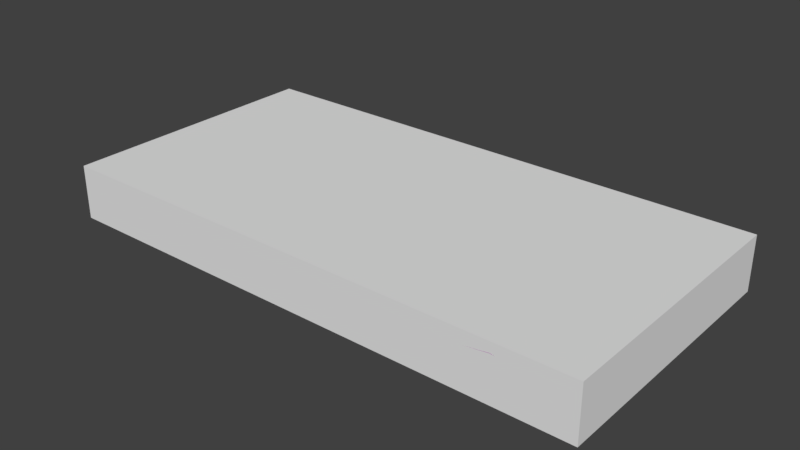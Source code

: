 # Source: aucman_auction_tag.blend  (saved by Blender 2.79.0; exported with 4.5.12 LTS)
import bpy
from mathutils import Matrix  # noqa: F401  (used for matrix-valued properties, if any)

bpy.ops.wm.read_factory_settings(use_empty=True)
scene = bpy.context.scene
scene.name = 'Scene'

# ---- collections
col_collection_1 = bpy.data.collections.new('Collection 1'); scene.collection.children.link(col_collection_1)

# ---- images (referenced by path relative to the original .blend; pixels are not part of the script)
import os
ASSET_DIR = os.environ.get("B2B_ASSET_DIR", "")  # directory of the original .blend (textures are referenced by path, not embedded)
HERE = os.path.dirname(os.path.abspath(__file__))  # packed textures are extracted next to this script under _unpacked/

def load_image(name, relpath, width, height, colorspace="sRGB"):
    """Load a texture the original file referenced (path relative to the .blend, or extracted next to this script)."""
    p = next((c for c in (os.path.join(HERE, relpath), os.path.join(ASSET_DIR, relpath)) if relpath and os.path.exists(c)), "")
    if p:
        img = bpy.data.images.load(p, check_existing=True)
        img.name = name
    else:  # same state as the original file: an image datablock whose file is absent (Cycles renders it pink)
        img = bpy.data.images.new(name, width, height)
        img.source = "FILE"
        img.filepath = "//" + (relpath or name)
    img.colorspace_settings.name = colorspace
    return img
img_aucman_auction_tag_blue_df_texture = load_image('aucman_auction_tag_blue_df.texture', 'aucman_auction_tag_blue_df.texture', 1024, 1024, 'sRGB')
img_aucman_auction_tag_op_texture = load_image('aucman_auction_tag_op.texture', 'aucman_auction_tag_op.texture', 1024, 1024, 'sRGB')
img_aucman_auction_tag_green_df_texture = load_image('aucman_auction_tag_green_df.texture', 'aucman_auction_tag_green_df.texture', 1024, 1024, 'sRGB')
img_aucman_auction_tag_red_df_texture = load_image('aucman_auction_tag_red_df.texture', 'aucman_auction_tag_red_df.texture', 1024, 1024, 'sRGB')
img_aucman_auction_tag_white_df_texture = load_image('aucman_auction_tag_white_df.texture', 'aucman_auction_tag_white_df.texture', 1024, 1024, 'sRGB')

# ---- materials (node trees are filled in below, after node groups)
mat_mtl_tag_blue = bpy.data.materials.new('mtl_tag_blue')
mat_mtl_tag_blue.alpha_threshold = 0.0
mat_mtl_tag_blue.roughness = 0.5
mat_mtl_tag_green = bpy.data.materials.new('mtl_tag_green')
mat_mtl_tag_green.alpha_threshold = 0.0
mat_mtl_tag_green.roughness = 0.5
mat_mtl_tag_red = bpy.data.materials.new('mtl_tag_red')
mat_mtl_tag_red.alpha_threshold = 0.0
mat_mtl_tag_red.roughness = 0.5
mat_mtl_tag_white = bpy.data.materials.new('mtl_tag_white')
mat_mtl_tag_white.alpha_threshold = 0.0
mat_mtl_tag_white.roughness = 0.5

# ---- material node trees
mat_mtl_tag_blue.use_nodes = True; mat_mtl_tag_blue.node_tree.nodes.clear()
_N = mat_mtl_tag_blue.node_tree.nodes; _L = mat_mtl_tag_blue.node_tree.links
n0 = _N.new('ShaderNodeOutputMaterial'); n0.name = 'Material Output'; n0.location = (460, 300)
n1 = _N.new('ShaderNodeBsdfDiffuse'); n1.name = 'Diffuse BSDF'; n1.location = (10, 300)
n2 = _N.new('ShaderNodeTexImage'); n2.name = 'Image Texture'; n2.location = (-248, 309)
n2.width = 140
n2.image = img_aucman_auction_tag_blue_df_texture
n3 = _N.new('ShaderNodeMixShader'); n3.name = 'Mix Shader'; n3.location = (240, 276)
n4 = _N.new('ShaderNodeBsdfTransparent'); n4.name = 'Transparent BSDF'; n4.location = (7, 9)
n5 = _N.new('ShaderNodeTexImage'); n5.name = 'Image Texture.001'; n5.location = (-246, 50)
n5.width = 140
n5.image = img_aucman_auction_tag_op_texture
_L.new(n1.outputs[0], n3.inputs[2])
_L.new(n2.outputs[0], n1.inputs[0])
_L.new(n3.outputs[0], n0.inputs[0])
_L.new(n5.outputs[0], n4.inputs[0])
_L.new(n5.outputs[0], n3.inputs[0])
_L.new(n4.outputs[0], n3.inputs[1])
n0.is_active_output = True
mat_mtl_tag_green.use_nodes = True; mat_mtl_tag_green.node_tree.nodes.clear()
_N = mat_mtl_tag_green.node_tree.nodes; _L = mat_mtl_tag_green.node_tree.links
n0 = _N.new('ShaderNodeOutputMaterial'); n0.name = 'Material Output'; n0.location = (460, 300)
n1 = _N.new('ShaderNodeBsdfDiffuse'); n1.name = 'Diffuse BSDF'; n1.location = (10, 300)
n2 = _N.new('ShaderNodeTexImage'); n2.name = 'Image Texture'; n2.location = (-248, 309)
n2.width = 140
n2.image = img_aucman_auction_tag_green_df_texture
n3 = _N.new('ShaderNodeMixShader'); n3.name = 'Mix Shader'; n3.location = (240, 276)
n4 = _N.new('ShaderNodeBsdfTransparent'); n4.name = 'Transparent BSDF'; n4.location = (7, 9)
n5 = _N.new('ShaderNodeTexImage'); n5.name = 'Image Texture.001'; n5.location = (-246, 50)
n5.width = 140
n5.image = img_aucman_auction_tag_op_texture
_L.new(n1.outputs[0], n3.inputs[2])
_L.new(n2.outputs[0], n1.inputs[0])
_L.new(n3.outputs[0], n0.inputs[0])
_L.new(n5.outputs[0], n4.inputs[0])
_L.new(n5.outputs[0], n3.inputs[0])
_L.new(n4.outputs[0], n3.inputs[1])
n0.is_active_output = True
mat_mtl_tag_red.use_nodes = True; mat_mtl_tag_red.node_tree.nodes.clear()
_N = mat_mtl_tag_red.node_tree.nodes; _L = mat_mtl_tag_red.node_tree.links
n0 = _N.new('ShaderNodeOutputMaterial'); n0.name = 'Material Output'; n0.location = (460, 300)
n1 = _N.new('ShaderNodeBsdfDiffuse'); n1.name = 'Diffuse BSDF'; n1.location = (10, 300)
n2 = _N.new('ShaderNodeTexImage'); n2.name = 'Image Texture'; n2.location = (-248, 309)
n2.width = 140
n2.image = img_aucman_auction_tag_red_df_texture
n3 = _N.new('ShaderNodeMixShader'); n3.name = 'Mix Shader'; n3.location = (240, 276)
n4 = _N.new('ShaderNodeBsdfTransparent'); n4.name = 'Transparent BSDF'; n4.location = (7, 9)
n5 = _N.new('ShaderNodeTexImage'); n5.name = 'Image Texture.001'; n5.location = (-246, 50)
n5.width = 140
n5.image = img_aucman_auction_tag_op_texture
_L.new(n1.outputs[0], n3.inputs[2])
_L.new(n2.outputs[0], n1.inputs[0])
_L.new(n3.outputs[0], n0.inputs[0])
_L.new(n5.outputs[0], n4.inputs[0])
_L.new(n5.outputs[0], n3.inputs[0])
_L.new(n4.outputs[0], n3.inputs[1])
n0.is_active_output = True
mat_mtl_tag_white.use_nodes = True; mat_mtl_tag_white.node_tree.nodes.clear()
_N = mat_mtl_tag_white.node_tree.nodes; _L = mat_mtl_tag_white.node_tree.links
n0 = _N.new('ShaderNodeOutputMaterial'); n0.name = 'Material Output'; n0.location = (460, 300)
n1 = _N.new('ShaderNodeBsdfDiffuse'); n1.name = 'Diffuse BSDF'; n1.location = (10, 300)
n2 = _N.new('ShaderNodeTexImage'); n2.name = 'Image Texture'; n2.location = (-248, 309)
n2.width = 140
n2.image = img_aucman_auction_tag_white_df_texture
n3 = _N.new('ShaderNodeMixShader'); n3.name = 'Mix Shader'; n3.location = (240, 276)
n4 = _N.new('ShaderNodeBsdfTransparent'); n4.name = 'Transparent BSDF'; n4.location = (7, 9)
n5 = _N.new('ShaderNodeTexImage'); n5.name = 'Image Texture.001'; n5.location = (-246, 50)
n5.width = 140
n5.image = img_aucman_auction_tag_op_texture
_L.new(n1.outputs[0], n3.inputs[2])
_L.new(n2.outputs[0], n1.inputs[0])
_L.new(n3.outputs[0], n0.inputs[0])
_L.new(n5.outputs[0], n4.inputs[0])
_L.new(n5.outputs[0], n3.inputs[0])
_L.new(n4.outputs[0], n3.inputs[1])
n0.is_active_output = True

# ---- world
world_world = bpy.data.worlds.new('World'); scene.world = world_world
world_world.color = (0.05088, 0.05088, 0.05088)
world_world.use_sun_shadow = False
world_world.sun_shadow_jitter_overblur = 0.0
world_world.cycles.sampling_method = 'MANUAL'

# ---- meshes
me_g_tag_blue_code0 = bpy.data.meshes.new('g_tag_blue_code0')
me_g_tag_blue_code0.from_pydata([(-0.0875, -0.05, 0.01), (-0.0875, 0.025, 0.01), (0.05, -0.05, 0.01), (0.05, 0.025, 0.01)], [], [(2, 3, 1, 0)])
_uv = me_g_tag_blue_code0.uv_layers.new(name='UVMap')
_uv.uv.foreach_set('vector', [0.625, 0.625, 0.625, 0.8125, 0.2812, 0.8125, 0.2812, 0.625])
me_g_tag_blue_code0.materials.append(mat_mtl_tag_blue)
me_g_tag_blue_code0.use_remesh_preserve_volume = False
me_g_tag_blue_code0.use_remesh_preserve_attributes = False
me_g_tag_blue_code0.use_mirror_vertex_groups = False
me_g_tag_blue_code0.update()
me_g_tag_green_code0 = bpy.data.meshes.new('g_tag_green_code0')
me_g_tag_green_code0.from_pydata([(-0.0875, -0.05, 0.01), (-0.0875, 0.025, 0.01), (0.05, -0.05, 0.01), (0.05, 0.025, 0.01)], [], [(2, 3, 1, 0)])
_uv = me_g_tag_green_code0.uv_layers.new(name='UVMap')
_uv.uv.foreach_set('vector', [0.625, 0.625, 0.625, 0.8125, 0.2812, 0.8125, 0.2812, 0.625])
me_g_tag_green_code0.materials.append(mat_mtl_tag_green)
me_g_tag_green_code0.use_remesh_preserve_volume = False
me_g_tag_green_code0.use_remesh_preserve_attributes = False
me_g_tag_green_code0.use_mirror_vertex_groups = False
me_g_tag_green_code0.update()
me_g_tag_red_code0 = bpy.data.meshes.new('g_tag_red_code0')
me_g_tag_red_code0.from_pydata([(-0.0875, -0.05, 0.01), (-0.0875, 0.025, 0.01), (0.05, -0.05, 0.01), (0.05, 0.025, 0.01)], [], [(2, 3, 1, 0)])
_uv = me_g_tag_red_code0.uv_layers.new(name='UVMap')
_uv.uv.foreach_set('vector', [0.625, 0.625, 0.625, 0.8125, 0.2812, 0.8125, 0.2812, 0.625])
me_g_tag_red_code0.materials.append(mat_mtl_tag_red)
me_g_tag_red_code0.use_remesh_preserve_volume = False
me_g_tag_red_code0.use_remesh_preserve_attributes = False
me_g_tag_red_code0.use_mirror_vertex_groups = False
me_g_tag_red_code0.update()
me_g_tag_white_code0 = bpy.data.meshes.new('g_tag_white_code0')
me_g_tag_white_code0.from_pydata([(-0.0875, -0.05, 0.01), (-0.0875, 0.025, 0.01), (0.05, -0.05, 0.01), (0.05, 0.025, 0.01)], [], [(2, 3, 1, 0)])
_uv = me_g_tag_white_code0.uv_layers.new(name='UVMap')
_uv.uv.foreach_set('vector', [0.625, 0.625, 0.625, 0.8125, 0.2812, 0.8125, 0.2812, 0.625])
me_g_tag_white_code0.materials.append(mat_mtl_tag_white)
me_g_tag_white_code0.use_remesh_preserve_volume = False
me_g_tag_white_code0.use_remesh_preserve_attributes = False
me_g_tag_white_code0.use_mirror_vertex_groups = False
me_g_tag_white_code0.update()
me_c_c = bpy.data.meshes.new('c_c')
me_c_c.from_pydata([(-0.2, -0.1, -0.02), (-0.2, -0.1, 0.02), (-0.2, 0.1, -0.02), (-0.2, 0.1, 0.02), (0.2, -0.1, -0.02), (0.2, -0.1, 0.02), (0.2, 0.1, -0.02), (0.2, 0.1, 0.02)], [], [(0, 1, 3, 2), (2, 3, 7, 6), (6, 7, 5, 4), (4, 5, 1, 0), (2, 6, 4, 0), (7, 3, 1, 5)])
me_c_c.use_remesh_preserve_volume = False
me_c_c.use_remesh_preserve_attributes = False
me_c_c.use_mirror_vertex_groups = False
me_c_c.update()
me_g_tag_white = bpy.data.meshes.new('g_tag_white')
me_g_tag_white.from_pydata([(-0.2, -0.1, 0.01), (0.1936, -0.09776, 0.006108), (0.1865, 0.1021, 0.008378), (0.05, -0.05, 0.01), (0.05, 0.025, 0.01), (-0.0875, 0.025, 0.01), (-0.0875, -0.05, 0.01), (0.126, -0.1, 0.01), (0.1047, 0.1, 0.01), (0.144, -0.1002, 0.0127), (0.1421, 0.09991, 0.0127), (-0.1491, 0.1, 0.01), (-0.2, -0.1, 0.01), (-0.2, 0.1, 0.01436), (0.126, -0.1, 0.01), (0.1047, 0.1, 0.01), (0.144, -0.1002, 0.0127), (0.1421, 0.09991, 0.0127), (-0.1491, 0.1, 0.01)], [], [(7, 6, 0), (4, 8, 5), (10, 1, 2), (14, 17, 15), (12, 18, 13), (7, 3, 6), (4, 3, 7), (11, 0, 5), (0, 6, 5), (4, 7, 8), (11, 5, 8), (10, 9, 1), (14, 16, 17)])
me_g_tag_white.polygons.foreach_set('use_smooth', [True] * 13)
_uv = me_g_tag_white.uv_layers.new(name='UVMap')
_uv.uv.foreach_set('vector', [0.8154, 0.5, 0.2812, 0.625, 0.0, 0.5, 0.625, 0.8125, 0.7617, 1.0, 0.2812, 0.8125, 0.8818, 1.0, 1.0, 0.5, 1.0, 1.0, 0.8154, 0.5, 0.8818, 1.0, 0.7617, 1.0, 0.0, 0.5, 0.127, 1.0, 0.0, 1.0, 0.8154, 0.5, 0.625, 0.625, 0.2812, 0.625, 0.625, 0.8125, 0.625, 0.625, 0.8154, 0.5, 0.127, 1.0, 0.0, 0.5, 0.2812, 0.8125, 0.0, 0.5, 0.2812, 0.625, 0.2812, 0.8125, 0.625, 0.8125, 0.8154, 0.5, 0.7617, 1.0, 0.127, 1.0, 0.2812, 0.8125, 0.7617, 1.0, 0.8818, 1.0, 0.8613, 0.5, 1.0, 0.5, 0.8154, 0.5, 0.8613, 0.5, 0.8818, 1.0])
me_g_tag_white.materials.append(mat_mtl_tag_white)
me_g_tag_white.use_remesh_preserve_volume = False
me_g_tag_white.use_remesh_preserve_attributes = False
me_g_tag_white.use_mirror_vertex_groups = False
me_g_tag_white.update()
me_g_tag_white_code1 = bpy.data.meshes.new('g_tag_white_code1')
me_g_tag_white_code1.from_pydata([(-0.0875, -0.05, 0.01), (-0.0875, 0.025, 0.01), (0.05, -0.05, 0.01), (0.05, 0.025, 0.01)], [], [(2, 3, 1, 0)])
_uv = me_g_tag_white_code1.uv_layers.new(name='UVMap')
_uv.uv.foreach_set('vector', [0.375, 0.2812, 0.375, 0.4688, 0.03125, 0.4688, 0.03125, 0.2812])
me_g_tag_white_code1.materials.append(mat_mtl_tag_white)
me_g_tag_white_code1.use_remesh_preserve_volume = False
me_g_tag_white_code1.use_remesh_preserve_attributes = False
me_g_tag_white_code1.use_mirror_vertex_groups = False
me_g_tag_white_code1.update()
me_g_tag_white_code2 = bpy.data.meshes.new('g_tag_white_code2')
me_g_tag_white_code2.from_pydata([(-0.0875, -0.05, 0.01), (-0.0875, 0.025, 0.01), (0.05, -0.05, 0.01), (0.05, 0.025, 0.01)], [], [(2, 3, 1, 0)])
_uv = me_g_tag_white_code2.uv_layers.new(name='UVMap')
_uv.uv.foreach_set('vector', [0.75, 0.2812, 0.75, 0.4688, 0.4062, 0.4688, 0.4062, 0.2812])
me_g_tag_white_code2.materials.append(mat_mtl_tag_white)
me_g_tag_white_code2.use_remesh_preserve_volume = False
me_g_tag_white_code2.use_remesh_preserve_attributes = False
me_g_tag_white_code2.use_mirror_vertex_groups = False
me_g_tag_white_code2.update()
me_g_tag_white_code3 = bpy.data.meshes.new('g_tag_white_code3')
me_g_tag_white_code3.from_pydata([(-0.0875, -0.05, 0.01), (-0.0875, 0.025, 0.01), (0.05, -0.05, 0.01), (0.05, 0.025, 0.01)], [], [(2, 3, 1, 0)])
_uv = me_g_tag_white_code3.uv_layers.new(name='UVMap')
_uv.uv.foreach_set('vector', [0.375, 0.0625, 0.375, 0.25, 0.03125, 0.25, 0.03125, 0.0625])
me_g_tag_white_code3.materials.append(mat_mtl_tag_white)
me_g_tag_white_code3.use_remesh_preserve_volume = False
me_g_tag_white_code3.use_remesh_preserve_attributes = False
me_g_tag_white_code3.use_mirror_vertex_groups = False
me_g_tag_white_code3.update()
me_g_tag_white_code4 = bpy.data.meshes.new('g_tag_white_code4')
me_g_tag_white_code4.from_pydata([(-0.0875, -0.05, 0.01), (-0.0875, 0.025, 0.01), (0.05, -0.05, 0.01), (0.05, 0.025, 0.01)], [], [(2, 3, 1, 0)])
_uv = me_g_tag_white_code4.uv_layers.new(name='UVMap')
_uv.uv.foreach_set('vector', [0.75, 0.0625, 0.75, 0.25, 0.4062, 0.25, 0.4062, 0.0625])
me_g_tag_white_code4.materials.append(mat_mtl_tag_white)
me_g_tag_white_code4.use_remesh_preserve_volume = False
me_g_tag_white_code4.use_remesh_preserve_attributes = False
me_g_tag_white_code4.use_mirror_vertex_groups = False
me_g_tag_white_code4.update()
me_g_tag_red_code4 = bpy.data.meshes.new('g_tag_red_code4')
me_g_tag_red_code4.from_pydata([(-0.0875, -0.05, 0.01), (-0.0875, 0.025, 0.01), (0.05, -0.05, 0.01), (0.05, 0.025, 0.01)], [], [(2, 3, 1, 0)])
_uv = me_g_tag_red_code4.uv_layers.new(name='UVMap')
_uv.uv.foreach_set('vector', [0.75, 0.0625, 0.75, 0.25, 0.4062, 0.25, 0.4062, 0.0625])
me_g_tag_red_code4.materials.append(mat_mtl_tag_red)
me_g_tag_red_code4.use_remesh_preserve_volume = False
me_g_tag_red_code4.use_remesh_preserve_attributes = False
me_g_tag_red_code4.use_mirror_vertex_groups = False
me_g_tag_red_code4.update()
me_g_tag_red_code3 = bpy.data.meshes.new('g_tag_red_code3')
me_g_tag_red_code3.from_pydata([(-0.0875, -0.05, 0.01), (-0.0875, 0.025, 0.01), (0.05, -0.05, 0.01), (0.05, 0.025, 0.01)], [], [(2, 3, 1, 0)])
_uv = me_g_tag_red_code3.uv_layers.new(name='UVMap')
_uv.uv.foreach_set('vector', [0.375, 0.0625, 0.375, 0.25, 0.03125, 0.25, 0.03125, 0.0625])
me_g_tag_red_code3.materials.append(mat_mtl_tag_red)
me_g_tag_red_code3.use_remesh_preserve_volume = False
me_g_tag_red_code3.use_remesh_preserve_attributes = False
me_g_tag_red_code3.use_mirror_vertex_groups = False
me_g_tag_red_code3.update()
me_g_tag_red_code2 = bpy.data.meshes.new('g_tag_red_code2')
me_g_tag_red_code2.from_pydata([(-0.0875, -0.05, 0.01), (-0.0875, 0.025, 0.01), (0.05, -0.05, 0.01), (0.05, 0.025, 0.01)], [], [(2, 3, 1, 0)])
_uv = me_g_tag_red_code2.uv_layers.new(name='UVMap')
_uv.uv.foreach_set('vector', [0.75, 0.2812, 0.75, 0.4688, 0.4062, 0.4688, 0.4062, 0.2812])
me_g_tag_red_code2.materials.append(mat_mtl_tag_red)
me_g_tag_red_code2.use_remesh_preserve_volume = False
me_g_tag_red_code2.use_remesh_preserve_attributes = False
me_g_tag_red_code2.use_mirror_vertex_groups = False
me_g_tag_red_code2.update()
me_g_tag_red_code1 = bpy.data.meshes.new('g_tag_red_code1')
me_g_tag_red_code1.from_pydata([(-0.0875, -0.05, 0.01), (-0.0875, 0.025, 0.01), (0.05, -0.05, 0.01), (0.05, 0.025, 0.01)], [], [(2, 3, 1, 0)])
_uv = me_g_tag_red_code1.uv_layers.new(name='UVMap')
_uv.uv.foreach_set('vector', [0.375, 0.2812, 0.375, 0.4688, 0.03125, 0.4688, 0.03125, 0.2812])
me_g_tag_red_code1.materials.append(mat_mtl_tag_red)
me_g_tag_red_code1.use_remesh_preserve_volume = False
me_g_tag_red_code1.use_remesh_preserve_attributes = False
me_g_tag_red_code1.use_mirror_vertex_groups = False
me_g_tag_red_code1.update()
me_g_tag_green = bpy.data.meshes.new('g_tag_green')
me_g_tag_green.from_pydata([(-0.2, -0.1, 0.01), (0.1936, -0.09776, 0.006108), (0.1865, 0.1021, 0.008378), (0.05, -0.05, 0.01), (0.05, 0.025, 0.01), (-0.0875, 0.025, 0.01), (-0.0875, -0.05, 0.01), (0.126, -0.1, 0.01), (0.1047, 0.1, 0.01), (0.144, -0.1002, 0.0127), (0.1421, 0.09991, 0.0127), (-0.1491, 0.1, 0.01), (-0.2, -0.1, 0.01), (-0.2, 0.1, 0.01436), (0.126, -0.1, 0.01), (0.1047, 0.1, 0.01), (0.144, -0.1002, 0.0127), (0.1421, 0.09991, 0.0127), (-0.1491, 0.1, 0.01)], [], [(7, 6, 0), (4, 8, 5), (10, 1, 2), (14, 17, 15), (12, 18, 13), (7, 3, 6), (4, 3, 7), (11, 0, 5), (0, 6, 5), (4, 7, 8), (11, 5, 8), (10, 9, 1), (14, 16, 17)])
me_g_tag_green.polygons.foreach_set('use_smooth', [True] * 13)
_uv = me_g_tag_green.uv_layers.new(name='UVMap')
_uv.uv.foreach_set('vector', [0.8154, 0.5, 0.2812, 0.625, 0.0, 0.5, 0.625, 0.8125, 0.7617, 1.0, 0.2812, 0.8125, 0.8818, 1.0, 1.0, 0.5, 1.0, 1.0, 0.8154, 0.5, 0.8818, 1.0, 0.7617, 1.0, 0.0, 0.5, 0.127, 1.0, 0.0, 1.0, 0.8154, 0.5, 0.625, 0.625, 0.2812, 0.625, 0.625, 0.8125, 0.625, 0.625, 0.8154, 0.5, 0.127, 1.0, 0.0, 0.5, 0.2812, 0.8125, 0.0, 0.5, 0.2812, 0.625, 0.2812, 0.8125, 0.625, 0.8125, 0.8154, 0.5, 0.7617, 1.0, 0.127, 1.0, 0.2812, 0.8125, 0.7617, 1.0, 0.8818, 1.0, 0.8613, 0.5, 1.0, 0.5, 0.8154, 0.5, 0.8613, 0.5, 0.8818, 1.0])
me_g_tag_green.materials.append(mat_mtl_tag_green)
me_g_tag_green.use_remesh_preserve_volume = False
me_g_tag_green.use_remesh_preserve_attributes = False
me_g_tag_green.use_mirror_vertex_groups = False
me_g_tag_green.update()
me_g_tag_red = bpy.data.meshes.new('g_tag_red')
me_g_tag_red.from_pydata([(-0.2, -0.1, 0.01), (0.1936, -0.09776, 0.006108), (0.1865, 0.1021, 0.008378), (0.05, -0.05, 0.01), (0.05, 0.025, 0.01), (-0.0875, 0.025, 0.01), (-0.0875, -0.05, 0.01), (0.126, -0.1, 0.01), (0.1047, 0.1, 0.01), (0.144, -0.1002, 0.0127), (0.1421, 0.09991, 0.0127), (-0.1491, 0.1, 0.01), (-0.2, -0.1, 0.01), (-0.2, 0.1, 0.01436), (0.126, -0.1, 0.01), (0.1047, 0.1, 0.01), (0.144, -0.1002, 0.0127), (0.1421, 0.09991, 0.0127), (-0.1491, 0.1, 0.01)], [], [(7, 6, 0), (4, 8, 5), (10, 1, 2), (14, 17, 15), (12, 18, 13), (7, 3, 6), (4, 3, 7), (11, 0, 5), (0, 6, 5), (4, 7, 8), (11, 5, 8), (10, 9, 1), (14, 16, 17)])
me_g_tag_red.polygons.foreach_set('use_smooth', [True] * 13)
_uv = me_g_tag_red.uv_layers.new(name='UVMap')
_uv.uv.foreach_set('vector', [0.8154, 0.5, 0.2812, 0.625, 0.0, 0.5, 0.625, 0.8125, 0.7617, 1.0, 0.2812, 0.8125, 0.8818, 1.0, 1.0, 0.5, 1.0, 1.0, 0.8154, 0.5, 0.8818, 1.0, 0.7617, 1.0, 0.0, 0.5, 0.127, 1.0, 0.0, 1.0, 0.8154, 0.5, 0.625, 0.625, 0.2812, 0.625, 0.625, 0.8125, 0.625, 0.625, 0.8154, 0.5, 0.127, 1.0, 0.0, 0.5, 0.2812, 0.8125, 0.0, 0.5, 0.2812, 0.625, 0.2812, 0.8125, 0.625, 0.8125, 0.8154, 0.5, 0.7617, 1.0, 0.127, 1.0, 0.2812, 0.8125, 0.7617, 1.0, 0.8818, 1.0, 0.8613, 0.5, 1.0, 0.5, 0.8154, 0.5, 0.8613, 0.5, 0.8818, 1.0])
me_g_tag_red.materials.append(mat_mtl_tag_red)
me_g_tag_red.use_remesh_preserve_volume = False
me_g_tag_red.use_remesh_preserve_attributes = False
me_g_tag_red.use_mirror_vertex_groups = False
me_g_tag_red.update()
me_g_tag_green_code1 = bpy.data.meshes.new('g_tag_green_code1')
me_g_tag_green_code1.from_pydata([(-0.0875, -0.05, 0.01), (-0.0875, 0.025, 0.01), (0.05, -0.05, 0.01), (0.05, 0.025, 0.01)], [], [(2, 3, 1, 0)])
_uv = me_g_tag_green_code1.uv_layers.new(name='UVMap')
_uv.uv.foreach_set('vector', [0.375, 0.2812, 0.375, 0.4688, 0.03125, 0.4688, 0.03125, 0.2812])
me_g_tag_green_code1.materials.append(mat_mtl_tag_green)
me_g_tag_green_code1.use_remesh_preserve_volume = False
me_g_tag_green_code1.use_remesh_preserve_attributes = False
me_g_tag_green_code1.use_mirror_vertex_groups = False
me_g_tag_green_code1.update()
me_g_tag_green_code2 = bpy.data.meshes.new('g_tag_green_code2')
me_g_tag_green_code2.from_pydata([(-0.0875, -0.05, 0.01), (-0.0875, 0.025, 0.01), (0.05, -0.05, 0.01), (0.05, 0.025, 0.01)], [], [(2, 3, 1, 0)])
_uv = me_g_tag_green_code2.uv_layers.new(name='UVMap')
_uv.uv.foreach_set('vector', [0.75, 0.2812, 0.75, 0.4688, 0.4062, 0.4688, 0.4062, 0.2812])
me_g_tag_green_code2.materials.append(mat_mtl_tag_green)
me_g_tag_green_code2.use_remesh_preserve_volume = False
me_g_tag_green_code2.use_remesh_preserve_attributes = False
me_g_tag_green_code2.use_mirror_vertex_groups = False
me_g_tag_green_code2.update()
me_g_tag_green_code3 = bpy.data.meshes.new('g_tag_green_code3')
me_g_tag_green_code3.from_pydata([(-0.0875, -0.05, 0.01), (-0.0875, 0.025, 0.01), (0.05, -0.05, 0.01), (0.05, 0.025, 0.01)], [], [(2, 3, 1, 0)])
_uv = me_g_tag_green_code3.uv_layers.new(name='UVMap')
_uv.uv.foreach_set('vector', [0.375, 0.0625, 0.375, 0.25, 0.03125, 0.25, 0.03125, 0.0625])
me_g_tag_green_code3.materials.append(mat_mtl_tag_green)
me_g_tag_green_code3.use_remesh_preserve_volume = False
me_g_tag_green_code3.use_remesh_preserve_attributes = False
me_g_tag_green_code3.use_mirror_vertex_groups = False
me_g_tag_green_code3.update()
me_g_tag_green_code4 = bpy.data.meshes.new('g_tag_green_code4')
me_g_tag_green_code4.from_pydata([(-0.0875, -0.05, 0.01), (-0.0875, 0.025, 0.01), (0.05, -0.05, 0.01), (0.05, 0.025, 0.01)], [], [(2, 3, 1, 0)])
_uv = me_g_tag_green_code4.uv_layers.new(name='UVMap')
_uv.uv.foreach_set('vector', [0.75, 0.0625, 0.75, 0.25, 0.4062, 0.25, 0.4062, 0.0625])
me_g_tag_green_code4.materials.append(mat_mtl_tag_green)
me_g_tag_green_code4.use_remesh_preserve_volume = False
me_g_tag_green_code4.use_remesh_preserve_attributes = False
me_g_tag_green_code4.use_mirror_vertex_groups = False
me_g_tag_green_code4.update()
me_g_tag_blue_code4 = bpy.data.meshes.new('g_tag_blue_code4')
me_g_tag_blue_code4.from_pydata([(-0.0875, -0.05, 0.01), (-0.0875, 0.025, 0.01), (0.05, -0.05, 0.01), (0.05, 0.025, 0.01)], [], [(2, 3, 1, 0)])
_uv = me_g_tag_blue_code4.uv_layers.new(name='UVMap')
_uv.uv.foreach_set('vector', [0.75, 0.0625, 0.75, 0.25, 0.4062, 0.25, 0.4062, 0.0625])
me_g_tag_blue_code4.materials.append(mat_mtl_tag_blue)
me_g_tag_blue_code4.use_remesh_preserve_volume = False
me_g_tag_blue_code4.use_remesh_preserve_attributes = False
me_g_tag_blue_code4.use_mirror_vertex_groups = False
me_g_tag_blue_code4.update()
me_g_tag_blue_code3 = bpy.data.meshes.new('g_tag_blue_code3')
me_g_tag_blue_code3.from_pydata([(-0.0875, -0.05, 0.01), (-0.0875, 0.025, 0.01), (0.05, -0.05, 0.01), (0.05, 0.025, 0.01)], [], [(2, 3, 1, 0)])
_uv = me_g_tag_blue_code3.uv_layers.new(name='UVMap')
_uv.uv.foreach_set('vector', [0.375, 0.0625, 0.375, 0.25, 0.03125, 0.25, 0.03125, 0.0625])
me_g_tag_blue_code3.materials.append(mat_mtl_tag_blue)
me_g_tag_blue_code3.use_remesh_preserve_volume = False
me_g_tag_blue_code3.use_remesh_preserve_attributes = False
me_g_tag_blue_code3.use_mirror_vertex_groups = False
me_g_tag_blue_code3.update()
me_g_tag_blue_code2 = bpy.data.meshes.new('g_tag_blue_code2')
me_g_tag_blue_code2.from_pydata([(-0.0875, -0.05, 0.01), (-0.0875, 0.025, 0.01), (0.05, -0.05, 0.01), (0.05, 0.025, 0.01)], [], [(2, 3, 1, 0)])
_uv = me_g_tag_blue_code2.uv_layers.new(name='UVMap')
_uv.uv.foreach_set('vector', [0.75, 0.2812, 0.75, 0.4688, 0.4062, 0.4688, 0.4062, 0.2812])
me_g_tag_blue_code2.materials.append(mat_mtl_tag_blue)
me_g_tag_blue_code2.use_remesh_preserve_volume = False
me_g_tag_blue_code2.use_remesh_preserve_attributes = False
me_g_tag_blue_code2.use_mirror_vertex_groups = False
me_g_tag_blue_code2.update()
me_g_tag_blue_code1 = bpy.data.meshes.new('g_tag_blue_code1')
me_g_tag_blue_code1.from_pydata([(-0.0875, -0.05, 0.01), (-0.0875, 0.025, 0.01), (0.05, -0.05, 0.01), (0.05, 0.025, 0.01)], [], [(2, 3, 1, 0)])
_uv = me_g_tag_blue_code1.uv_layers.new(name='UVMap')
_uv.uv.foreach_set('vector', [0.375, 0.2812, 0.375, 0.4688, 0.03125, 0.4688, 0.03125, 0.2812])
me_g_tag_blue_code1.materials.append(mat_mtl_tag_blue)
me_g_tag_blue_code1.use_remesh_preserve_volume = False
me_g_tag_blue_code1.use_remesh_preserve_attributes = False
me_g_tag_blue_code1.use_mirror_vertex_groups = False
me_g_tag_blue_code1.update()
me_g_tag_blue = bpy.data.meshes.new('g_tag_blue')
me_g_tag_blue.from_pydata([(-0.2, -0.1, 0.01), (0.1936, -0.09776, 0.006108), (0.1865, 0.1021, 0.008378), (0.05, -0.05, 0.01), (0.05, 0.025, 0.01), (-0.0875, 0.025, 0.01), (-0.0875, -0.05, 0.01), (0.126, -0.1, 0.01), (0.1047, 0.1, 0.01), (0.144, -0.1002, 0.0127), (0.1421, 0.09991, 0.0127), (-0.1491, 0.1, 0.01), (-0.2, -0.1, 0.01), (-0.2, 0.1, 0.01436), (0.126, -0.1, 0.01), (0.1047, 0.1, 0.01), (0.144, -0.1002, 0.0127), (0.1421, 0.09991, 0.0127), (-0.1491, 0.1, 0.01)], [], [(7, 6, 0), (4, 8, 5), (10, 1, 2), (14, 17, 15), (12, 18, 13), (7, 3, 6), (4, 3, 7), (11, 0, 5), (0, 6, 5), (4, 7, 8), (11, 5, 8), (10, 9, 1), (14, 16, 17)])
me_g_tag_blue.polygons.foreach_set('use_smooth', [True] * 13)
_uv = me_g_tag_blue.uv_layers.new(name='UVMap')
_uv.uv.foreach_set('vector', [0.8154, 0.5, 0.2812, 0.625, 0.0, 0.5, 0.625, 0.8125, 0.7617, 1.0, 0.2812, 0.8125, 0.8818, 1.0, 1.0, 0.5, 1.0, 1.0, 0.8154, 0.5, 0.8818, 1.0, 0.7617, 1.0, 0.0, 0.5, 0.127, 1.0, 0.0, 1.0, 0.8154, 0.5, 0.625, 0.625, 0.2812, 0.625, 0.625, 0.8125, 0.625, 0.625, 0.8154, 0.5, 0.127, 1.0, 0.0, 0.5, 0.2812, 0.8125, 0.0, 0.5, 0.2812, 0.625, 0.2812, 0.8125, 0.625, 0.8125, 0.8154, 0.5, 0.7617, 1.0, 0.127, 1.0, 0.2812, 0.8125, 0.7617, 1.0, 0.8818, 1.0, 0.8613, 0.5, 1.0, 0.5, 0.8154, 0.5, 0.8613, 0.5, 0.8818, 1.0])
me_g_tag_blue.materials.append(mat_mtl_tag_blue)
me_g_tag_blue.use_remesh_preserve_volume = False
me_g_tag_blue.use_remesh_preserve_attributes = False
me_g_tag_blue.use_mirror_vertex_groups = False
me_g_tag_blue.update()
me_co_culling = bpy.data.meshes.new('co_culling')
me_co_culling.from_pydata([(0.0, 0.0, 0.0), (0.0, 0.0, 0.0), (0.0, 0.0, 0.0), (0.0, 0.0, 0.0), (0.0, 0.0, 0.0), (0.0, 0.0, 0.0), (0.0, 0.0, 0.0), (0.0, 0.0, 0.0)], [], [(0, 1, 3, 2), (2, 3, 7, 6), (6, 7, 5, 4), (4, 5, 1, 0), (2, 6, 4, 0), (7, 3, 1, 5)])
me_co_culling.use_remesh_preserve_volume = False
me_co_culling.use_remesh_preserve_attributes = False
me_co_culling.use_mirror_vertex_groups = False
me_co_culling.update()

# ---- objects
ob_g_tag_blue_code0 = bpy.data.objects.new('g_tag_blue_code0', me_g_tag_blue_code0)
ob_g_tag_green_code0 = bpy.data.objects.new('g_tag_green_code0', me_g_tag_green_code0)
ob_g_tag_red_code0 = bpy.data.objects.new('g_tag_red_code0', me_g_tag_red_code0)
ob_g_tag_white_code0 = bpy.data.objects.new('g_tag_white_code0', me_g_tag_white_code0)
ob_c_c = bpy.data.objects.new('c_c', me_c_c)
ob_g_tag_white = bpy.data.objects.new('g_tag_white', me_g_tag_white)
ob_g_tag_white_code1 = bpy.data.objects.new('g_tag_white_code1', me_g_tag_white_code1)
ob_g_tag_white_code2 = bpy.data.objects.new('g_tag_white_code2', me_g_tag_white_code2)
ob_g_tag_white_code3 = bpy.data.objects.new('g_tag_white_code3', me_g_tag_white_code3)
ob_g_tag_white_code4 = bpy.data.objects.new('g_tag_white_code4', me_g_tag_white_code4)
ob_g_tag_red_code4 = bpy.data.objects.new('g_tag_red_code4', me_g_tag_red_code4)
ob_g_tag_red_code3 = bpy.data.objects.new('g_tag_red_code3', me_g_tag_red_code3)
ob_g_tag_red_code2 = bpy.data.objects.new('g_tag_red_code2', me_g_tag_red_code2)
ob_g_tag_red_code1 = bpy.data.objects.new('g_tag_red_code1', me_g_tag_red_code1)
ob_g_tag_green = bpy.data.objects.new('g_tag_green', me_g_tag_green)
ob_g_tag_red = bpy.data.objects.new('g_tag_red', me_g_tag_red)
ob_g_tag_green_code1 = bpy.data.objects.new('g_tag_green_code1', me_g_tag_green_code1)
ob_g_tag_green_code2 = bpy.data.objects.new('g_tag_green_code2', me_g_tag_green_code2)
ob_g_tag_green_code3 = bpy.data.objects.new('g_tag_green_code3', me_g_tag_green_code3)
ob_g_tag_green_code4 = bpy.data.objects.new('g_tag_green_code4', me_g_tag_green_code4)
ob_g_tag_blue_code4 = bpy.data.objects.new('g_tag_blue_code4', me_g_tag_blue_code4)
ob_g_tag_blue_code3 = bpy.data.objects.new('g_tag_blue_code3', me_g_tag_blue_code3)
ob_g_tag_blue_code2 = bpy.data.objects.new('g_tag_blue_code2', me_g_tag_blue_code2)
ob_g_tag_blue_code1 = bpy.data.objects.new('g_tag_blue_code1', me_g_tag_blue_code1)
ob_g_tag_blue = bpy.data.objects.new('g_tag_blue', me_g_tag_blue)
ob_co_culling = bpy.data.objects.new('co_culling', me_co_culling)

# ---- transforms, parenting, visibility, modifiers, constraints
ob_g_tag_blue_code0.location = (0.0, 0.0, 0.0)
ob_g_tag_blue_code0.lineart.crease_threshold = 0.0
ob_g_tag_green_code0.location = (0.0, 0.0, 0.0)
ob_g_tag_green_code0.lineart.crease_threshold = 0.0
ob_g_tag_red_code0.location = (0.0, 0.0, 0.0)
ob_g_tag_red_code0.lineart.crease_threshold = 0.0
ob_g_tag_white_code0.location = (0.0, 0.0, 0.0)
ob_g_tag_white_code0.lineart.crease_threshold = 0.0
ob_c_c.location = (0.0, 0.0, 0.0)
ob_c_c.hide_viewport = True
ob_c_c.lineart.crease_threshold = 0.0
ob_g_tag_white.location = (0.0, 0.0, 0.0)
ob_g_tag_white.lineart.crease_threshold = 0.0
ob_g_tag_white_code1.location = (0.0, 0.0, 0.0)
ob_g_tag_white_code1.lineart.crease_threshold = 0.0
ob_g_tag_white_code2.location = (0.0, 0.0, 0.0)
ob_g_tag_white_code2.lineart.crease_threshold = 0.0
ob_g_tag_white_code3.location = (0.0, 0.0, 0.0)
ob_g_tag_white_code3.lineart.crease_threshold = 0.0
ob_g_tag_white_code4.location = (0.0, 0.0, 0.0)
ob_g_tag_white_code4.lineart.crease_threshold = 0.0
ob_g_tag_red_code4.location = (0.0, 0.0, 0.0)
ob_g_tag_red_code4.lineart.crease_threshold = 0.0
ob_g_tag_red_code3.location = (0.0, 0.0, 0.0)
ob_g_tag_red_code3.lineart.crease_threshold = 0.0
ob_g_tag_red_code2.location = (0.0, 0.0, 0.0)
ob_g_tag_red_code2.lineart.crease_threshold = 0.0
ob_g_tag_red_code1.location = (0.0, 0.0, 0.0)
ob_g_tag_red_code1.lineart.crease_threshold = 0.0
ob_g_tag_green.location = (0.0, 0.0, 0.0)
ob_g_tag_green.lineart.crease_threshold = 0.0
ob_g_tag_red.location = (0.0, 0.0, 0.0)
ob_g_tag_red.lineart.crease_threshold = 0.0
ob_g_tag_green_code1.location = (0.0, 0.0, 0.0)
ob_g_tag_green_code1.lineart.crease_threshold = 0.0
ob_g_tag_green_code2.location = (0.0, 0.0, 0.0)
ob_g_tag_green_code2.lineart.crease_threshold = 0.0
ob_g_tag_green_code3.location = (0.0, 0.0, 0.0)
ob_g_tag_green_code3.lineart.crease_threshold = 0.0
ob_g_tag_green_code4.location = (0.0, 0.0, 0.0)
ob_g_tag_green_code4.lineart.crease_threshold = 0.0
ob_g_tag_blue_code4.location = (0.0, 0.0, 0.0)
ob_g_tag_blue_code4.lineart.crease_threshold = 0.0
ob_g_tag_blue_code3.location = (0.0, 0.0, 0.0)
ob_g_tag_blue_code3.lineart.crease_threshold = 0.0
ob_g_tag_blue_code2.location = (0.0, 0.0, 0.0)
ob_g_tag_blue_code2.lineart.crease_threshold = 0.0
ob_g_tag_blue_code1.location = (0.0, 0.0, 0.0)
ob_g_tag_blue_code1.lineart.crease_threshold = 0.0
ob_g_tag_blue.location = (0.0, 0.0, 0.0)
ob_g_tag_blue.lineart.crease_threshold = 0.0
ob_co_culling.location = (0.0, 0.0, 0.0)
ob_co_culling.hide_select = True
ob_co_culling.lineart.crease_threshold = 0.0

# ---- collection membership
col_collection_1.objects.link(ob_g_tag_blue_code0)
col_collection_1.objects.link(ob_g_tag_green_code0)
col_collection_1.objects.link(ob_g_tag_red_code0)
col_collection_1.objects.link(ob_g_tag_white_code0)
col_collection_1.objects.link(ob_c_c)
col_collection_1.objects.link(ob_g_tag_white)
col_collection_1.objects.link(ob_g_tag_white_code1)
col_collection_1.objects.link(ob_g_tag_white_code2)
col_collection_1.objects.link(ob_g_tag_white_code3)
col_collection_1.objects.link(ob_g_tag_white_code4)
col_collection_1.objects.link(ob_g_tag_red_code4)
col_collection_1.objects.link(ob_g_tag_red_code3)
col_collection_1.objects.link(ob_g_tag_red_code2)
col_collection_1.objects.link(ob_g_tag_red_code1)
col_collection_1.objects.link(ob_g_tag_green)
col_collection_1.objects.link(ob_g_tag_red)
col_collection_1.objects.link(ob_g_tag_green_code1)
col_collection_1.objects.link(ob_g_tag_green_code2)
col_collection_1.objects.link(ob_g_tag_green_code3)
col_collection_1.objects.link(ob_g_tag_green_code4)
col_collection_1.objects.link(ob_g_tag_blue_code4)
col_collection_1.objects.link(ob_g_tag_blue_code3)
col_collection_1.objects.link(ob_g_tag_blue_code2)
col_collection_1.objects.link(ob_g_tag_blue_code1)
col_collection_1.objects.link(ob_g_tag_blue)
col_collection_1.objects.link(ob_co_culling)

# ---- scene / render settings (as saved in the file)
scene.frame_start = 1; scene.frame_end = 250; scene.frame_set(1)
scene.render.engine = 'CYCLES'
scene.render.resolution_percentage = 50
scene.render.dither_intensity = 0.0
scene.cycles.use_denoising = False
scene.cycles.samples = 128
scene.cycles.sampling_pattern = 'TABULATED_SOBOL'
scene.cycles.use_adaptive_sampling = False
scene.cycles.use_light_tree = False
scene.cycles.blur_glossy = 0.0
scene.cycles.sample_clamp_indirect = 0.0
scene.view_settings.view_transform = 'Standard'
bpy.context.view_layer.update()

# ---- added for rendering (the .blend has no active camera and no usable light): camera, sun
cam_auto = bpy.data.cameras.new('AutoCamera')
cam_auto.lens = 50.0
cam_auto.sensor_width = 36.0
cam_auto.clip_end = 1000.0
ob_auto_camera = bpy.data.objects.new('AutoCamera', cam_auto)
scene.collection.objects.link(ob_auto_camera)
ob_auto_camera.location = (0.41641, -0.49875, 0.333128)
ob_auto_camera.rotation_euler = (1.09748, -7.21219e-08, 0.694738)
scene.camera = ob_auto_camera
light_auto_sun = bpy.data.lights.new('AutoSun', 'SUN')
light_auto_sun.energy = 3.0
light_auto_sun.angle = 0.0523599
ob_auto_sun = bpy.data.objects.new('AutoSun', light_auto_sun)
scene.collection.objects.link(ob_auto_sun)
ob_auto_sun.rotation_euler = (0.872665, 0.174533, 0.523599)
bpy.context.view_layer.update()
